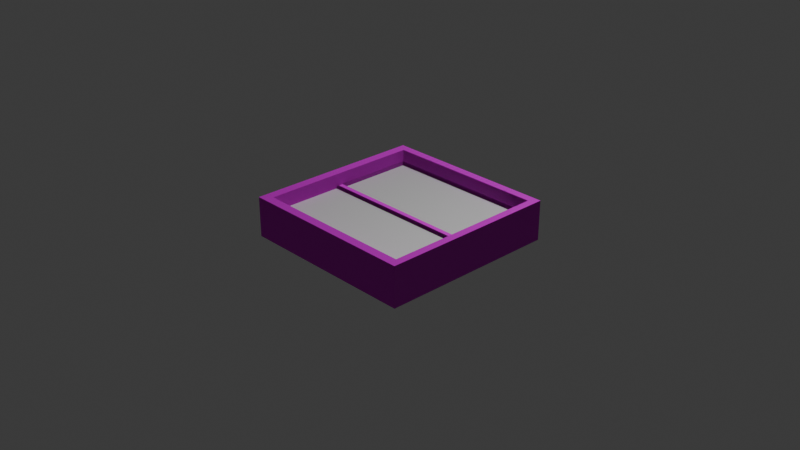 # Source: Cabin_Window.blend  (saved by Blender 4.1.23; exported with 4.5.12 LTS)
import bpy
from mathutils import Matrix  # noqa: F401  (used for matrix-valued properties, if any)

bpy.ops.wm.read_factory_settings(use_empty=True)
scene = bpy.context.scene
scene.name = 'Scene'

# ---- collections
col_collection = bpy.data.collections.new('Collection'); scene.collection.children.link(col_collection)

# ---- images (referenced by path relative to the original .blend; pixels are not part of the script)
import os
ASSET_DIR = os.environ.get("B2B_ASSET_DIR", "")  # directory of the original .blend (textures are referenced by path, not embedded)
HERE = os.path.dirname(os.path.abspath(__file__))  # packed textures are extracted next to this script under _unpacked/

def load_image(name, relpath, width, height, colorspace="sRGB"):
    """Load a texture the original file referenced (path relative to the .blend, or extracted next to this script)."""
    p = next((c for c in (os.path.join(HERE, relpath), os.path.join(ASSET_DIR, relpath)) if relpath and os.path.exists(c)), "")
    if p:
        img = bpy.data.images.load(p, check_existing=True)
        img.name = name
    else:  # same state as the original file: an image datablock whose file is absent (Cycles renders it pink)
        img = bpy.data.images.new(name, width, height)
        img.source = "FILE"
        img.filepath = "//" + (relpath or name)
    img.colorspace_settings.name = colorspace
    return img
img_mywood1_diffuseoriginal_bmp = load_image('MyWood1_diffuseOriginal.bmp', 'MyWood1_diffuseOriginal.bmp', 1024, 1024, 'sRGB')
img_mywood1_normal_bmp = load_image('MyWood1_normal.bmp', 'MyWood1_normal.bmp', 1024, 1024, 'sRGB')
img_wood4_diffuseoriginal_bmp = load_image('Wood4_diffuseOriginal.bmp', 'Wood4_diffuseOriginal.bmp', 1024, 1024, 'sRGB')
img_wood4_normal_bmp = load_image('Wood4_normal.bmp', 'Wood4_normal.bmp', 1024, 1024, 'sRGB')

# ---- materials (node trees are filled in below, after node groups)
mat_wood = bpy.data.materials.new('Wood')
mat_wood.use_transparent_shadow = False
mat_innerwood = bpy.data.materials.new('InnerWood')
mat_innerwood.use_transparent_shadow = False

# ---- material node trees
mat_wood.use_nodes = True; mat_wood.node_tree.nodes.clear()
_N = mat_wood.node_tree.nodes; _L = mat_wood.node_tree.links
n0 = _N.new('ShaderNodeBsdfPrincipled'); n0.name = 'Principled BSDF'; n0.location = (10, 300)
n0.inputs[2].default_value = 0.9045
n1 = _N.new('ShaderNodeOutputMaterial'); n1.name = 'Material Output'; n1.location = (300, 300)
n2 = _N.new('ShaderNodeTexImage'); n2.name = 'Image Texture'; n2.location = (-660, 320)
n2.image = img_mywood1_diffuseoriginal_bmp
n3 = _N.new('ShaderNodeTexImage'); n3.name = 'Image Texture.001'; n3.location = (-694, 17)
n3.image = img_mywood1_normal_bmp
n4 = _N.new('ShaderNodeNormalMap'); n4.name = 'Normal Map'; n4.location = (-294, 71)
n5 = _N.new('ShaderNodeMapping'); n5.name = 'Mapping'; n5.location = (-1164, 188)
n5.inputs[3].default_value = (5.0, 1.3, 5.0)
n6 = _N.new('ShaderNodeTexCoord'); n6.name = 'Texture Coordinate'; n6.location = (-1507, 125)
_L.new(n0.outputs[0], n1.inputs[0])
_L.new(n2.outputs[0], n0.inputs[0])
_L.new(n3.outputs[0], n4.inputs[1])
_L.new(n4.outputs[0], n0.inputs[5])
_L.new(n6.outputs[2], n5.inputs[0])
_L.new(n5.outputs[0], n2.inputs[0])
_L.new(n5.outputs[0], n3.inputs[0])
n1.is_active_output = True
mat_innerwood.use_nodes = True; mat_innerwood.node_tree.nodes.clear()
_N = mat_innerwood.node_tree.nodes; _L = mat_innerwood.node_tree.links
n0 = _N.new('ShaderNodeBsdfPrincipled'); n0.name = 'Principled BSDF'; n0.location = (419, 471)
n0.inputs[2].default_value = 0.9045
n1 = _N.new('ShaderNodeOutputMaterial'); n1.name = 'Material Output'; n1.location = (709, 471)
n2 = _N.new('ShaderNodeTexImage'); n2.name = 'Image Texture'; n2.location = (-252, 490)
n2.image = img_wood4_diffuseoriginal_bmp
n3 = _N.new('ShaderNodeTexImage'); n3.name = 'Image Texture.001'; n3.location = (-285, 188)
n3.image = img_wood4_normal_bmp
n4 = _N.new('ShaderNodeNormalMap'); n4.name = 'Normal Map'; n4.location = (115, 241)
n5 = _N.new('ShaderNodeMapping'); n5.name = 'Mapping'; n5.location = (-755, 358)
n5.inputs[2].default_value = (0.0, 0.0, 1.571)
n5.inputs[3].default_value = (5.0, 5.6, 5.0)
n6 = _N.new('ShaderNodeTexCoord'); n6.name = 'Texture Coordinate'; n6.location = (-1098, 295)
_L.new(n0.outputs[0], n1.inputs[0])
_L.new(n2.outputs[0], n0.inputs[0])
_L.new(n3.outputs[0], n4.inputs[1])
_L.new(n4.outputs[0], n0.inputs[5])
_L.new(n6.outputs[2], n5.inputs[0])
_L.new(n5.outputs[0], n2.inputs[0])
_L.new(n5.outputs[0], n3.inputs[0])
n1.is_active_output = True

# ---- world
world_world = bpy.data.worlds.new('World'); scene.world = world_world
world_world.use_nodes = True; world_world.node_tree.nodes.clear()
_N = world_world.node_tree.nodes; _L = world_world.node_tree.links
n0 = _N.new('ShaderNodeOutputWorld'); n0.name = 'World Output'; n0.location = (300, 300)
n1 = _N.new('ShaderNodeBackground'); n1.name = 'Background'; n1.location = (10, 300)
n1.inputs[0].default_value = (0.05088, 0.05088, 0.05088, 1.0)
_L.new(n1.outputs[0], n0.inputs[0])
n0.is_active_output = True
world_world.color = (0.05088, 0.05088, 0.05088)
world_world.use_sun_shadow = False
world_world.sun_shadow_jitter_overblur = 0.0

# ---- cameras
cam_camera = bpy.data.cameras.new('Camera')
cam_camera.clip_end = 100.0
cam_camera.ortho_scale = 7.314

# ---- lights
light_light = bpy.data.lights.new('Light', 'POINT')
light_light.transmission_factor = 0.0
light_light.energy = 1000.0
light_light.shadow_soft_size = 0.1
light_light.shadow_maximum_resolution = 0.006
light_light.use_absolute_resolution = True

# ---- meshes
me_cube_034 = bpy.data.meshes.new('Cube.034')
me_cube_034.from_pydata([(-1.0, -0.2906, -1.0), (-1.0, -0.2906, 1.0), (-1.0, 0.1498, -1.0), (-1.0, 0.1498, 1.0), (1.0, -0.2906, -1.0), (1.0, -0.2906, 1.0), (1.0, 0.1498, -1.0), (1.0, 0.1498, 1.0), (-0.9407, 0.1498, 0.9548), (-0.9407, 0.1498, -0.9467), (0.9608, 0.1498, -0.9467), (0.9608, 0.1498, 0.9548), (-0.9407, -0.2906, 0.9548), (0.9608, -0.2906, -0.9467), (0.9608, -0.2906, 0.9548), (-0.9407, -0.2906, -0.9467), (0.9608, -0.1564, -0.9467), (-0.9407, -0.1564, -0.9467), (0.9608, -0.1564, 0.9548), (-0.9407, -0.1564, 0.9548), (0.9608, 0.03656, -0.9467), (-0.9407, 0.03656, -0.9467), (0.9608, 0.03656, 0.9548), (-0.9407, 0.03656, 0.9548), (0.9143, 0.1498, -0.9001), (0.9143, 0.1498, 0.9083), (-0.8941, 0.1498, 0.9083), (-0.8941, 0.1498, -0.9001), (0.9143, -0.2906, -0.9001), (0.9143, -0.2906, 0.9083), (-0.8941, -0.2906, -0.9001), (0.9143, -0.1564, -0.9001), (-0.8941, -0.1564, -0.9001), (0.9143, -0.1564, 0.9083), (-0.8941, -0.2906, 0.9083), (-0.8941, -0.1564, 0.9083), (0.9143, 0.03656, -0.9001), (-0.8941, 0.03656, -0.9001), (0.9143, 0.03656, 0.9083), (-0.8941, 0.03656, 0.9083)], [], [(0, 1, 3, 2), (7, 6, 10, 11), (6, 2, 3, 7, 11, 8, 9, 10), (6, 7, 5, 4), (13, 4, 5, 14), (14, 5, 1, 0, 4, 13, 15, 12), (2, 6, 4, 0), (7, 3, 1, 5), (21, 20, 36, 37), (16, 17, 32, 31), (22, 23, 39, 38), (19, 18, 33, 35), (23, 22, 18, 19), (10, 9, 27, 24), (8, 11, 25, 26), (9, 8, 26, 27), (11, 10, 24, 25), (16, 20, 21, 17), (18, 22, 20, 16), (17, 21, 23, 19), (37, 27, 26, 39), (38, 25, 24, 36), (36, 24, 27, 37), (35, 33, 29, 34), (28, 31, 32, 30), (29, 33, 31, 28), (30, 32, 35, 34), (26, 25, 38, 39), (18, 16, 31, 33), (20, 22, 38, 36), (14, 12, 34, 29), (17, 19, 35, 32), (13, 14, 29, 28), (23, 21, 37, 39), (12, 15, 30, 34), (15, 13, 28, 30)])
_uv = me_cube_034.uv_layers.new(name='UVMap')
_uv.uv.foreach_set('vector', [0.3876, -0.001691, 0.3876, 0.9983, 0.6078, 0.9983, 0.6078, -0.001691, 0.9687, 0.9983, 0.9687, -0.001691, 0.9491, 0.02496, 0.9491, 0.9757, 0.9687, -0.001691, -0.03129, -0.001691, -0.03129, 0.9983, 0.9687, 0.9983, 0.9491, 0.9757, -0.001629, 0.9757, -0.001629, 0.02496, 0.9491, 0.02496, 0.6078, -0.001691, 0.6078, 0.9983, 0.3876, 0.9983, 0.3876, -0.001691, 0.9491, 0.02496, 0.9687, -0.001691, 0.9687, 0.9983, 0.9491, 0.9757, 0.9491, 0.9757, 0.9687, 0.9983, -0.03129, 0.9983, -0.03129, -0.001691, 0.9687, -0.001691, 0.9491, 0.02496, -0.001629, 0.02496, -0.001629, 0.9757, -0.03129, 0.6078, 0.9687, 0.6078, 0.9687, 0.3876, -0.03129, 0.3876, 0.9687, 0.6078, -0.03129, 0.6078, -0.03129, 0.3876, 0.9687, 0.3876, -0.001629, 0.02496, 0.9491, 0.02496, 0.9258, 0.04824, 0.02164, 0.04824, 0.9491, 0.02496, -0.001629, 0.02496, 0.02164, 0.04824, 0.9258, 0.04824, 0.9491, 0.9757, -0.001629, 0.9757, 0.02164, 0.9524, 0.9258, 0.9524, -0.001629, 0.9757, 0.9491, 0.9757, 0.9258, 0.9524, 0.02164, 0.9524, -0.001629, 0.5511, 0.9491, 0.5511, 0.9491, 0.4547, -0.001629, 0.4547, 0.9491, 0.02496, -0.001629, 0.02496, 0.02164, 0.04824, 0.9258, 0.04824, -0.001629, 0.9757, 0.9491, 0.9757, 0.9258, 0.9524, 0.02164, 0.9524, -0.001629, 0.02496, -0.001629, 0.9757, 0.02164, 0.9524, 0.02164, 0.04824, 0.9491, 0.9757, 0.9491, 0.02496, 0.9258, 0.04824, 0.9258, 0.9524, 0.9491, 0.4547, 0.9491, 0.5511, -0.001629, 0.5511, -0.001629, 0.4547, 0.4547, 0.9757, 0.5511, 0.9757, 0.5511, 0.02496, 0.4547, 0.02496, 0.4547, 0.02496, 0.5511, 0.02496, 0.5511, 0.9757, 0.4547, 0.9757, 0.5511, 0.04824, 0.6078, 0.04824, 0.6078, 0.9524, 0.5511, 0.9524, 0.5511, 0.9524, 0.6078, 0.9524, 0.6078, 0.04824, 0.5511, 0.04824, 0.9258, 0.5511, 0.9258, 0.6078, 0.02164, 0.6078, 0.02164, 0.5511, 0.02164, 0.4547, 0.9258, 0.4547, 0.9258, 0.3876, 0.02164, 0.3876, 0.9258, 0.3876, 0.9258, 0.4547, 0.02164, 0.4547, 0.02164, 0.3876, 0.3876, 0.9524, 0.4547, 0.9524, 0.4547, 0.04824, 0.3876, 0.04824, 0.3876, 0.04824, 0.4547, 0.04824, 0.4547, 0.9524, 0.3876, 0.9524, 0.02164, 0.6078, 0.9258, 0.6078, 0.9258, 0.5511, 0.02164, 0.5511, 0.9491, 0.9757, 0.9491, 0.02496, 0.9258, 0.04824, 0.9258, 0.9524, 0.9491, 0.02496, 0.9491, 0.9757, 0.9258, 0.9524, 0.9258, 0.04824, 0.9491, 0.9757, -0.001629, 0.9757, 0.02164, 0.9524, 0.9258, 0.9524, -0.001629, 0.02496, -0.001629, 0.9757, 0.02164, 0.9524, 0.02164, 0.04824, 0.9491, 0.02496, 0.9491, 0.9757, 0.9258, 0.9524, 0.9258, 0.04824, -0.001629, 0.9757, -0.001629, 0.02496, 0.02164, 0.04824, 0.02164, 0.9524, -0.001629, 0.9757, -0.001629, 0.02496, 0.02164, 0.04824, 0.02164, 0.9524, -0.001629, 0.02496, 0.9491, 0.02496, 0.9258, 0.04824, 0.02164, 0.04824])
me_cube_034.materials.append(mat_wood)
me_cube_034.update()
me_cube_001 = bpy.data.meshes.new('Cube.001')
me_cube_001.from_pydata([(-1.0, -1.0, -1.0), (-1.0, -1.0, 1.0), (-1.0, 1.0, -1.0), (-1.0, 1.0, 1.0), (1.0, -1.0, -1.0), (1.0, -1.0, 1.0), (1.0, 1.0, -1.0), (1.0, 1.0, 1.0)], [], [(0, 1, 3, 2), (2, 3, 7, 6), (6, 7, 5, 4), (4, 5, 1, 0), (2, 6, 4, 0), (7, 3, 1, 5)])
_uv = me_cube_001.uv_layers.new(name='UVMap')
_uv.uv.foreach_set('vector', [0.375, 0.0, 0.625, 0.0, 0.625, 0.25, 0.375, 0.25, 0.375, 0.25, 0.625, 0.25, 0.625, 0.5, 0.375, 0.5, 0.375, 0.5, 0.625, 0.5, 0.625, 0.75, 0.375, 0.75, 0.375, 0.75, 0.625, 0.75, 0.625, 1.0, 0.375, 1.0, 0.125, 0.5, 0.375, 0.5, 0.375, 0.75, 0.125, 0.75, 0.625, 0.5, 0.875, 0.5, 0.875, 0.75, 0.625, 0.75])
me_cube_001.update()
me_cube_002 = bpy.data.meshes.new('Cube.002')
me_cube_002.from_pydata([(-1.0, -0.2906, -0.02868), (-1.0, -0.2906, 1.0), (-1.0, 0.1498, -0.02868), (-1.0, 0.1498, 1.0), (1.0, -0.2906, -0.02868), (1.0, -0.2906, 1.0), (1.0, 0.1498, -0.02868), (1.0, 0.1498, 1.0), (-0.9407, 0.1498, 0.9548), (-0.9407, 0.1498, 0.02462), (0.9608, 0.1498, 0.02462), (0.9608, 0.1498, 0.9548), (-0.9407, -0.2906, 0.9548), (0.9608, -0.2906, 0.02462), (0.9608, -0.2906, 0.9548), (-0.9407, -0.2906, 0.02462)], [], [(0, 1, 3, 2), (7, 6, 10, 11), (6, 2, 3, 7, 11, 8, 9, 10), (6, 7, 5, 4), (13, 4, 5, 14), (14, 5, 1, 0, 4, 13, 15, 12), (2, 6, 4, 0), (7, 3, 1, 5), (15, 9, 8, 12), (14, 11, 10, 13), (13, 10, 9, 15), (8, 11, 14, 12)])
_uv = me_cube_002.uv_layers.new(name='UVMap')
_uv.uv.foreach_set('vector', [0.3899, 0.2418, 0.3899, 0.7562, 0.6101, 0.7562, 0.6101, 0.2418, 0.9162, 0.7562, 0.9162, 0.2418, 0.8966, 0.2685, 0.8966, 0.7336, 0.9162, 0.2418, -0.0838, 0.2418, -0.0838, 0.7562, 0.9162, 0.7562, 0.8966, 0.7336, -0.05414, 0.7336, -0.05414, 0.2685, 0.8966, 0.2685, 0.6101, 0.2418, 0.6101, 0.7562, 0.3899, 0.7562, 0.3899, 0.2418, 0.8966, 0.2685, 0.9162, 0.2418, 0.9162, 0.7562, 0.8966, 0.7336, 0.8966, 0.7336, 0.9162, 0.7562, -0.0838, 0.7562, -0.0838, 0.2418, 0.9162, 0.2418, 0.8966, 0.2685, -0.05414, 0.2685, -0.05414, 0.7336, -0.0838, 0.6101, 0.9162, 0.6101, 0.9162, 0.3899, -0.0838, 0.3899, 0.9162, 0.6101, -0.0838, 0.6101, -0.0838, 0.3899, 0.9162, 0.3899, 0.3899, 0.2685, 0.6101, 0.2685, 0.6101, 0.7336, 0.3899, 0.7336, 0.3899, 0.7336, 0.6101, 0.7336, 0.6101, 0.2685, 0.3899, 0.2685, 0.8966, 0.3899, 0.8966, 0.6101, -0.05414, 0.6101, -0.05414, 0.3899, -0.05414, 0.6101, 0.8966, 0.6101, 0.8966, 0.3899, -0.05414, 0.3899])
me_cube_002.materials.append(mat_innerwood)
me_cube_002.update()
me_cube_003 = bpy.data.meshes.new('Cube.003')
me_cube_003.from_pydata([(-1.0, -0.2906, -0.02868), (-1.0, -0.2906, 1.0), (-1.0, 0.1498, -0.02868), (-1.0, 0.1498, 1.0), (1.0, -0.2906, -0.02868), (1.0, -0.2906, 1.0), (1.0, 0.1498, -0.02868), (1.0, 0.1498, 1.0), (-0.9407, 0.1498, 0.9548), (-0.9407, 0.1498, 0.02462), (0.9608, 0.1498, 0.02462), (0.9608, 0.1498, 0.9548), (-0.9407, -0.2906, 0.9548), (0.9608, -0.2906, 0.02462), (0.9608, -0.2906, 0.9548), (-0.9407, -0.2906, 0.02462)], [], [(0, 1, 3, 2), (7, 6, 10, 11), (6, 2, 3, 7, 11, 8, 9, 10), (6, 7, 5, 4), (13, 4, 5, 14), (14, 5, 1, 0, 4, 13, 15, 12), (2, 6, 4, 0), (7, 3, 1, 5), (15, 9, 8, 12), (14, 11, 10, 13), (13, 10, 9, 15), (8, 11, 14, 12)])
_uv = me_cube_003.uv_layers.new(name='UVMap')
_uv.uv.foreach_set('vector', [0.3899, 0.2418, 0.3899, 0.7562, 0.6101, 0.7562, 0.6101, 0.2418, 0.9162, 0.7562, 0.9162, 0.2418, 0.8966, 0.2685, 0.8966, 0.7336, 0.9162, 0.2418, -0.0838, 0.2418, -0.0838, 0.7562, 0.9162, 0.7562, 0.8966, 0.7336, -0.05414, 0.7336, -0.05414, 0.2685, 0.8966, 0.2685, 0.6101, 0.2418, 0.6101, 0.7562, 0.3899, 0.7562, 0.3899, 0.2418, 0.8966, 0.2685, 0.9162, 0.2418, 0.9162, 0.7562, 0.8966, 0.7336, 0.8966, 0.7336, 0.9162, 0.7562, -0.0838, 0.7562, -0.0838, 0.2418, 0.9162, 0.2418, 0.8966, 0.2685, -0.05414, 0.2685, -0.05414, 0.7336, -0.0838, 0.6101, 0.9162, 0.6101, 0.9162, 0.3899, -0.0838, 0.3899, 0.9162, 0.6101, -0.0838, 0.6101, -0.0838, 0.3899, 0.9162, 0.3899, 0.3899, 0.2685, 0.6101, 0.2685, 0.6101, 0.7336, 0.3899, 0.7336, 0.3899, 0.7336, 0.6101, 0.7336, 0.6101, 0.2685, 0.3899, 0.2685, 0.8966, 0.3899, 0.8966, 0.6101, -0.05414, 0.6101, -0.05414, 0.3899, -0.05414, 0.6101, 0.8966, 0.6101, 0.8966, 0.3899, -0.05414, 0.3899])
me_cube_003.materials.append(mat_innerwood)
me_cube_003.update()

# ---- objects
ob_light = bpy.data.objects.new('Light', light_light)
ob_camera = bpy.data.objects.new('Camera', cam_camera)
ob_windowframe = bpy.data.objects.new('WindowFrame', me_cube_034)
ob_cube = bpy.data.objects.new('Cube', me_cube_001)
ob_windowtop = bpy.data.objects.new('WindowTop', me_cube_002)
ob_windowbottom = bpy.data.objects.new('WindowBottom', me_cube_003)

# ---- transforms, parenting, visibility, modifiers, constraints
ob_light.location = (4.076, 1.005, 5.904)
ob_light.rotation_euler = (0.6503, 0.05522, 1.866)
ob_light.lock_rotations_4d = False
ob_light.empty_display_type = 'ARROWS'
ob_light.color = (0.0, 0.0, 0.0, 0.0)
ob_light.lineart.crease_threshold = 0.0
ob_camera.location = (7.359, -6.926, 4.958)
ob_camera.rotation_euler = (1.109, 0.0, 0.8149)
ob_camera.lock_rotations_4d = False
ob_camera.empty_display_type = 'ARROWS'
ob_camera.color = (0.0, 0.0, 0.0, 0.0)
ob_camera.display_type = 'WIRE'
ob_camera.lineart.crease_threshold = 0.0
ob_windowframe.location = (0.0, 0.0, -0.06837)
ob_windowframe.rotation_euler = (-1.571, -0.0, 0.0)
ob_cube.location = (0.0, 0.0, 0.0)
ob_cube.scale = (0.9592, 0.9592, 0.0344)
ob_windowtop.location = (0.0, 0.0, 0.02069)
ob_windowtop.rotation_euler = (-1.571, -0.0, 0.0)
ob_windowtop.scale = (0.9623, 0.2022, 0.9623)
ob_windowbottom.location = (0.0, -0.9191, -0.06837)
ob_windowbottom.rotation_euler = (-1.571, -0.0, 0.0)
ob_windowbottom.scale = (0.9623, 0.2022, 0.9623)

# ---- collection membership
col_collection.objects.link(ob_light)
col_collection.objects.link(ob_camera)
col_collection.objects.link(ob_windowframe)
col_collection.objects.link(ob_cube)
col_collection.objects.link(ob_windowtop)
col_collection.objects.link(ob_windowbottom)

# ---- scene / render settings (as saved in the file)
scene.camera = ob_camera
scene.frame_start = 1; scene.frame_end = 250; scene.frame_set(1)
scene.render.engine = 'BLENDER_EEVEE_NEXT'
scene.cycles.sampling_pattern = 'TABULATED_SOBOL'
scene.eevee.ray_tracing_options.trace_max_roughness = 0.0
bpy.context.view_layer.update()
